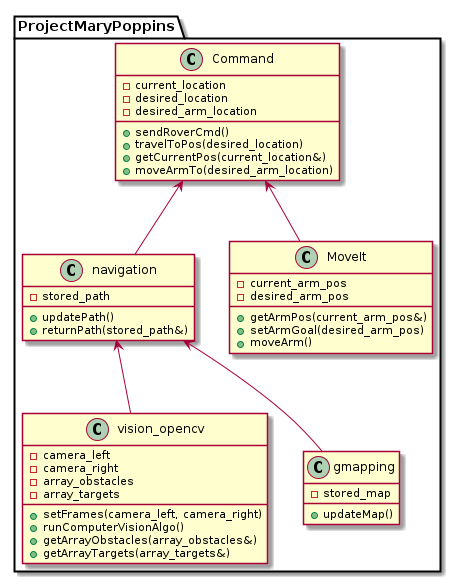

The diagram above was rendered by PlantUML. Its source (embedded in the PNG):
@startuml

package ProjectMaryPoppins {

 class Command {
    + sendRoverCmd()
    + travelToPos(desired_location)
    + getCurrentPos(current_location&)
    + moveArmTo(desired_arm_location)
    - current_location
    - desired_location
    - desired_arm_location
  }

  class vision_opencv {
   + setFrames(camera_left, camera_right)
   + runComputerVisionAlgo()
   + getArrayObstacles(array_obstacles&)
   + getArrayTargets(array_targets&)
   - camera_left
   - camera_right
   - array_obstacles   
   - array_targets
  }

  class gmapping {
   + updateMap()
   - stored_map
  }

  class navigation {
   + updatePath()
   + returnPath(stored_path&)
   - stored_path
  }
    
  class MoveIt {
   + getArmPos(current_arm_pos&)
   + setArmGoal(desired_arm_pos)
   + moveArm()
   - current_arm_pos
   - desired_arm_pos
  }

}

navigation <-- gmapping
navigation <-- vision_opencv

Command <-- MoveIt
Command <-- navigation

@enduml